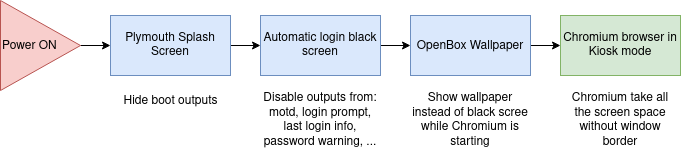

The diagram above was exported from draw.io. Its source (the exported page's mxGraphModel, read from the mxfile embedded in the PNG):
<mxGraphModel dx="1038" dy="595" grid="1" gridSize="10" guides="1" tooltips="1" connect="1" arrows="1" fold="1" page="1" pageScale="1" pageWidth="827" pageHeight="1169" math="0" shadow="0">
  <root>
    <mxCell id="0" />
    <mxCell id="1" parent="0" />
    <mxCell id="PDsDv5DjjKVZjoUq9zbY-15" style="edgeStyle=orthogonalEdgeStyle;rounded=0;orthogonalLoop=1;jettySize=auto;html=1;exitX=1;exitY=0.5;exitDx=0;exitDy=0;entryX=0;entryY=0.5;entryDx=0;entryDy=0;" edge="1" parent="1" source="PDsDv5DjjKVZjoUq9zbY-3" target="PDsDv5DjjKVZjoUq9zbY-4">
      <mxGeometry relative="1" as="geometry" />
    </mxCell>
    <mxCell id="PDsDv5DjjKVZjoUq9zbY-3" value="&lt;div align=&quot;left&quot;&gt;Power ON&lt;/div&gt;" style="triangle;whiteSpace=wrap;html=1;align=left;fillColor=#f8cecc;strokeColor=#b85450;" vertex="1" parent="1">
      <mxGeometry x="40" y="90" width="80" height="90" as="geometry" />
    </mxCell>
    <mxCell id="PDsDv5DjjKVZjoUq9zbY-14" style="edgeStyle=orthogonalEdgeStyle;rounded=0;orthogonalLoop=1;jettySize=auto;html=1;exitX=1;exitY=0.5;exitDx=0;exitDy=0;entryX=0;entryY=0.5;entryDx=0;entryDy=0;" edge="1" parent="1" source="PDsDv5DjjKVZjoUq9zbY-4" target="PDsDv5DjjKVZjoUq9zbY-5">
      <mxGeometry relative="1" as="geometry" />
    </mxCell>
    <mxCell id="PDsDv5DjjKVZjoUq9zbY-4" value="&lt;div&gt;Plymouth Splash Screen&lt;/div&gt;" style="rounded=0;whiteSpace=wrap;html=1;fillColor=#dae8fc;strokeColor=#6c8ebf;" vertex="1" parent="1">
      <mxGeometry x="150" y="105" width="120" height="60" as="geometry" />
    </mxCell>
    <mxCell id="PDsDv5DjjKVZjoUq9zbY-13" style="edgeStyle=orthogonalEdgeStyle;rounded=0;orthogonalLoop=1;jettySize=auto;html=1;exitX=1;exitY=0.5;exitDx=0;exitDy=0;entryX=0;entryY=0.5;entryDx=0;entryDy=0;" edge="1" parent="1" source="PDsDv5DjjKVZjoUq9zbY-5" target="PDsDv5DjjKVZjoUq9zbY-7">
      <mxGeometry relative="1" as="geometry" />
    </mxCell>
    <mxCell id="PDsDv5DjjKVZjoUq9zbY-5" value="Automatic login black screen" style="rounded=0;whiteSpace=wrap;html=1;fillColor=#dae8fc;strokeColor=#6c8ebf;" vertex="1" parent="1">
      <mxGeometry x="300" y="105" width="120" height="60" as="geometry" />
    </mxCell>
    <mxCell id="PDsDv5DjjKVZjoUq9zbY-12" style="edgeStyle=orthogonalEdgeStyle;rounded=0;orthogonalLoop=1;jettySize=auto;html=1;exitX=1;exitY=0.5;exitDx=0;exitDy=0;entryX=0;entryY=0.5;entryDx=0;entryDy=0;" edge="1" parent="1" source="PDsDv5DjjKVZjoUq9zbY-7" target="PDsDv5DjjKVZjoUq9zbY-8">
      <mxGeometry relative="1" as="geometry" />
    </mxCell>
    <mxCell id="PDsDv5DjjKVZjoUq9zbY-7" value="OpenBox Wallpaper" style="rounded=0;whiteSpace=wrap;html=1;fillColor=#dae8fc;strokeColor=#6c8ebf;" vertex="1" parent="1">
      <mxGeometry x="450" y="105" width="120" height="60" as="geometry" />
    </mxCell>
    <mxCell id="PDsDv5DjjKVZjoUq9zbY-8" value="Chromium browser in Kiosk mode" style="rounded=0;whiteSpace=wrap;html=1;fillColor=#d5e8d4;strokeColor=#82b366;" vertex="1" parent="1">
      <mxGeometry x="600" y="105" width="120" height="60" as="geometry" />
    </mxCell>
    <mxCell id="PDsDv5DjjKVZjoUq9zbY-21" value="Hide boot outputs" style="text;html=1;align=center;verticalAlign=middle;resizable=0;points=[];autosize=1;" vertex="1" parent="1">
      <mxGeometry x="155" y="180" width="110" height="20" as="geometry" />
    </mxCell>
    <mxCell id="PDsDv5DjjKVZjoUq9zbY-24" value="Disable outputs from: motd, login prompt, last login info, password warning, ..." style="text;html=1;strokeColor=none;fillColor=none;align=center;verticalAlign=middle;whiteSpace=wrap;rounded=0;" vertex="1" parent="1">
      <mxGeometry x="300" y="180" width="120" height="60" as="geometry" />
    </mxCell>
    <mxCell id="PDsDv5DjjKVZjoUq9zbY-25" value="Show wallpaper instead of black scree while Chromium is starting " style="text;html=1;strokeColor=none;fillColor=none;align=center;verticalAlign=middle;whiteSpace=wrap;rounded=0;" vertex="1" parent="1">
      <mxGeometry x="450" y="180" width="120" height="60" as="geometry" />
    </mxCell>
    <mxCell id="PDsDv5DjjKVZjoUq9zbY-26" value="Chromium take all the screen space without window border" style="text;html=1;strokeColor=none;fillColor=none;align=center;verticalAlign=middle;whiteSpace=wrap;rounded=0;" vertex="1" parent="1">
      <mxGeometry x="600" y="180" width="120" height="60" as="geometry" />
    </mxCell>
  </root>
</mxGraphModel>